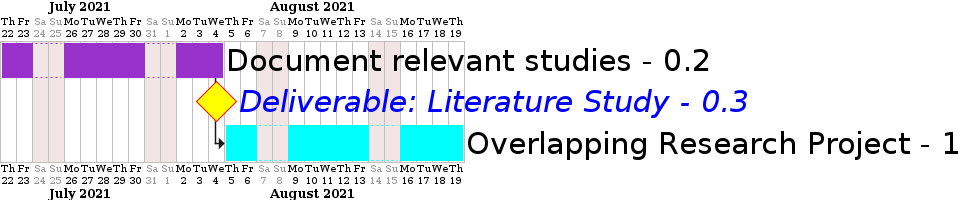

The diagram above was rendered by PlantUML. Its source (embedded in the PNG):
@startgantt
project starts the 2021/07-22
saturday are closed
sunday are closed

<style>
ganttDiagram {
    milestone {
        FontColor blue
        FontSize 40
        FontStyle italic
        BackGroundColor yellow
        LineColor red
    }
}
</style>

[<size:30>Document relevant studies - 0.2] as [0_2] lasts 10 days
[<size:30>Deliverable: Literature Study - 0.3] as [0_3] happens at [0_2]'s end
[<size:30>Overlapping Research Project - 1] as [1] lasts 11 days

[0_3] happens at [0_2]'s end
[1] starts at [0_2]'s end

[0_2]  is colored in DarkOrchid
[1]  is colored in Cyan
@endgantt